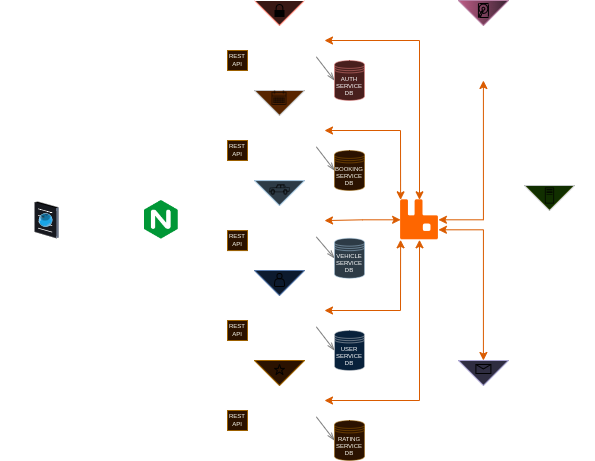

The diagram above was exported from draw.io. Its source (the exported page's mxGraphModel, read from the mxfile embedded in the PNG):
<mxGraphModel dx="941" dy="554" grid="1" gridSize="10" guides="1" tooltips="1" connect="1" arrows="1" fold="1" page="1" pageScale="1" pageWidth="827" pageHeight="1169" math="0" shadow="0">
  <root>
    <mxCell id="0" />
    <mxCell id="1" parent="0" />
    <mxCell id="Ii1EV9fzqYr67-uCizYY-13" value="" style="group;fillColor=none;strokeColor=none;" vertex="1" connectable="0" parent="1">
      <mxGeometry x="400" y="330" width="90" height="80" as="geometry" />
    </mxCell>
    <mxCell id="Ii1EV9fzqYr67-uCizYY-1" value="USER SERVICE" style="shape=hexagon;perimeter=hexagonPerimeter2;whiteSpace=wrap;html=1;fixedSize=1;fillColor=none;" vertex="1" parent="Ii1EV9fzqYr67-uCizYY-13">
      <mxGeometry width="90" height="80" as="geometry" />
    </mxCell>
    <mxCell id="Ii1EV9fzqYr67-uCizYY-12" value="" style="triangle;whiteSpace=wrap;html=1;rotation=90;fillColor=#dae8fc;strokeColor=#6c8ebf;" vertex="1" parent="Ii1EV9fzqYr67-uCizYY-13">
      <mxGeometry x="32.5" y="-12.5" width="25" height="50" as="geometry" />
    </mxCell>
    <mxCell id="Ii1EV9fzqYr67-uCizYY-15" value="" style="shape=actor;whiteSpace=wrap;html=1;fillColor=none;strokeColor=#FFFFFF;" vertex="1" parent="Ii1EV9fzqYr67-uCizYY-13">
      <mxGeometry x="40" y="3" width="10" height="13" as="geometry" />
    </mxCell>
    <mxCell id="Ii1EV9fzqYr67-uCizYY-75" value="REST&lt;br style=&quot;font-size: 6px;&quot;&gt;API" style="rounded=0;whiteSpace=wrap;html=1;fontSize=6;fillColor=#ffe6cc;strokeColor=#d79b00;" vertex="1" parent="Ii1EV9fzqYr67-uCizYY-13">
      <mxGeometry x="-7" y="50" width="20" height="20" as="geometry" />
    </mxCell>
    <mxCell id="Ii1EV9fzqYr67-uCizYY-16" value="" style="group;fillColor=none;strokeWidth=3;" vertex="1" connectable="0" parent="1">
      <mxGeometry x="670" y="245" width="90" height="80" as="geometry" />
    </mxCell>
    <mxCell id="Ii1EV9fzqYr67-uCizYY-17" value="EUREKA SERVER" style="shape=hexagon;perimeter=hexagonPerimeter2;whiteSpace=wrap;html=1;fixedSize=1;fillColor=none;" vertex="1" parent="Ii1EV9fzqYr67-uCizYY-16">
      <mxGeometry width="90" height="80" as="geometry" />
    </mxCell>
    <mxCell id="Ii1EV9fzqYr67-uCizYY-18" value="" style="triangle;whiteSpace=wrap;html=1;rotation=90;fillColor=#cdeb8b;strokeColor=#36393d;" vertex="1" parent="Ii1EV9fzqYr67-uCizYY-16">
      <mxGeometry x="32.5" y="-12.5" width="25" height="50" as="geometry" />
    </mxCell>
    <mxCell id="Ii1EV9fzqYr67-uCizYY-20" value="" style="sketch=0;outlineConnect=0;fillColor=default;dashed=0;verticalLabelPosition=bottom;verticalAlign=top;align=center;html=1;fontSize=12;fontStyle=0;aspect=fixed;pointerEvents=1;shape=mxgraph.aws4.traditional_server;strokeColor=#FF8000;strokeWidth=1;" vertex="1" parent="Ii1EV9fzqYr67-uCizYY-16">
      <mxGeometry x="40.379999999999995" y="2" width="9.23" height="16" as="geometry" />
    </mxCell>
    <mxCell id="Ii1EV9fzqYr67-uCizYY-22" value="" style="group;fillColor=none;" vertex="1" connectable="0" parent="1">
      <mxGeometry x="400" y="150" width="90" height="80" as="geometry" />
    </mxCell>
    <mxCell id="Ii1EV9fzqYr67-uCizYY-23" value="BOOKING SERVICE" style="shape=hexagon;perimeter=hexagonPerimeter2;whiteSpace=wrap;html=1;fixedSize=1;fillColor=none;" vertex="1" parent="Ii1EV9fzqYr67-uCizYY-22">
      <mxGeometry width="90" height="80" as="geometry" />
    </mxCell>
    <mxCell id="Ii1EV9fzqYr67-uCizYY-24" value="" style="triangle;whiteSpace=wrap;html=1;rotation=90;fillColor=#ffcc99;strokeColor=#36393d;" vertex="1" parent="Ii1EV9fzqYr67-uCizYY-22">
      <mxGeometry x="32.5" y="-12.5" width="25" height="50" as="geometry" />
    </mxCell>
    <mxCell id="Ii1EV9fzqYr67-uCizYY-27" value="" style="shape=image;html=1;verticalAlign=top;verticalLabelPosition=bottom;labelBackgroundColor=#ffffff;imageAspect=0;aspect=fixed;image=https://cdn2.iconfinder.com/data/icons/essential-web-4/50/calendar-month-day-booking-date-128.png" vertex="1" parent="Ii1EV9fzqYr67-uCizYY-22">
      <mxGeometry x="37.5" width="15" height="15" as="geometry" />
    </mxCell>
    <mxCell id="Ii1EV9fzqYr67-uCizYY-76" value="REST&lt;br style=&quot;font-size: 6px;&quot;&gt;API" style="rounded=0;whiteSpace=wrap;html=1;fontSize=6;fillColor=#ffe6cc;strokeColor=#d79b00;" vertex="1" parent="Ii1EV9fzqYr67-uCizYY-22">
      <mxGeometry x="-7" y="50" width="20" height="20" as="geometry" />
    </mxCell>
    <mxCell id="Ii1EV9fzqYr67-uCizYY-28" value="" style="group;fillColor=none;" vertex="1" connectable="0" parent="1">
      <mxGeometry x="603.91" y="420" width="90" height="80" as="geometry" />
    </mxCell>
    <mxCell id="Ii1EV9fzqYr67-uCizYY-29" value="&amp;nbsp;MAIL&amp;nbsp; SERVICE" style="shape=hexagon;perimeter=hexagonPerimeter2;whiteSpace=wrap;html=1;fixedSize=1;fillColor=none;" vertex="1" parent="Ii1EV9fzqYr67-uCizYY-28">
      <mxGeometry width="90" height="80" as="geometry" />
    </mxCell>
    <mxCell id="Ii1EV9fzqYr67-uCizYY-30" value="" style="triangle;whiteSpace=wrap;html=1;rotation=90;fillColor=#d0cee2;strokeColor=#56517e;" vertex="1" parent="Ii1EV9fzqYr67-uCizYY-28">
      <mxGeometry x="32.5" y="-12.5" width="25" height="50" as="geometry" />
    </mxCell>
    <mxCell id="Ii1EV9fzqYr67-uCizYY-33" value="" style="verticalLabelPosition=bottom;shadow=0;dashed=0;align=center;html=1;verticalAlign=top;strokeWidth=1;shape=mxgraph.mockup.misc.mail2;fillColor=none;strokeColor=#FFFFFF;" vertex="1" parent="Ii1EV9fzqYr67-uCizYY-28">
      <mxGeometry x="37.5" y="4" width="15" height="9" as="geometry" />
    </mxCell>
    <mxCell id="Ii1EV9fzqYr67-uCizYY-35" value="" style="group;fillColor=none;" vertex="1" connectable="0" parent="1">
      <mxGeometry x="400" y="420" width="90" height="80" as="geometry" />
    </mxCell>
    <mxCell id="Ii1EV9fzqYr67-uCizYY-36" value="RATING SERVICE" style="shape=hexagon;perimeter=hexagonPerimeter2;whiteSpace=wrap;html=1;fixedSize=1;fillColor=none;" vertex="1" parent="Ii1EV9fzqYr67-uCizYY-35">
      <mxGeometry width="90" height="80" as="geometry" />
    </mxCell>
    <mxCell id="Ii1EV9fzqYr67-uCizYY-37" value="" style="triangle;whiteSpace=wrap;html=1;rotation=90;fillColor=#ffe6cc;strokeColor=#d79b00;" vertex="1" parent="Ii1EV9fzqYr67-uCizYY-35">
      <mxGeometry x="32.5" y="-12.5" width="25" height="50" as="geometry" />
    </mxCell>
    <mxCell id="Ii1EV9fzqYr67-uCizYY-39" value="" style="html=1;verticalLabelPosition=bottom;align=center;labelBackgroundColor=#ffffff;verticalAlign=top;strokeWidth=1;shadow=0;dashed=0;shape=mxgraph.ios7.icons.star;fillColor=none;strokeColor=#FFFFFF;" vertex="1" parent="Ii1EV9fzqYr67-uCizYY-35">
      <mxGeometry x="40" y="4" width="10" height="10" as="geometry" />
    </mxCell>
    <mxCell id="Ii1EV9fzqYr67-uCizYY-78" value="REST&lt;br style=&quot;font-size: 6px;&quot;&gt;API" style="rounded=0;whiteSpace=wrap;html=1;fontSize=6;fillColor=#ffe6cc;strokeColor=#d79b00;" vertex="1" parent="Ii1EV9fzqYr67-uCizYY-35">
      <mxGeometry x="-7" y="50" width="20" height="20" as="geometry" />
    </mxCell>
    <mxCell id="Ii1EV9fzqYr67-uCizYY-40" value="" style="group;fillColor=none;" vertex="1" connectable="0" parent="1">
      <mxGeometry x="400" y="60" width="90" height="80" as="geometry" />
    </mxCell>
    <mxCell id="Ii1EV9fzqYr67-uCizYY-42" value="" style="triangle;whiteSpace=wrap;html=1;rotation=90;fillColor=#fad9d5;strokeColor=#ae4132;" vertex="1" parent="Ii1EV9fzqYr67-uCizYY-40">
      <mxGeometry x="32.5" y="-12.5" width="25" height="50" as="geometry" />
    </mxCell>
    <mxCell id="Ii1EV9fzqYr67-uCizYY-52" value="" style="html=1;verticalLabelPosition=bottom;align=center;labelBackgroundColor=#ffffff;verticalAlign=top;strokeWidth=1;strokeColor=#FFFFFF;shadow=0;dashed=0;shape=mxgraph.ios7.icons.locked;" vertex="1" parent="Ii1EV9fzqYr67-uCizYY-40">
      <mxGeometry x="40.5" y="4" width="9" height="12" as="geometry" />
    </mxCell>
    <mxCell id="Ii1EV9fzqYr67-uCizYY-81" value="" style="group" vertex="1" connectable="0" parent="Ii1EV9fzqYr67-uCizYY-40">
      <mxGeometry x="-7" width="97" height="80" as="geometry" />
    </mxCell>
    <mxCell id="Ii1EV9fzqYr67-uCizYY-41" value="AUTH SERVICE" style="shape=hexagon;perimeter=hexagonPerimeter2;whiteSpace=wrap;html=1;fixedSize=1;fillColor=none;" vertex="1" parent="Ii1EV9fzqYr67-uCizYY-81">
      <mxGeometry x="7" width="90" height="80" as="geometry" />
    </mxCell>
    <mxCell id="Ii1EV9fzqYr67-uCizYY-74" value="REST&lt;br style=&quot;font-size: 6px;&quot;&gt;API" style="rounded=0;whiteSpace=wrap;html=1;fontSize=6;fillColor=#ffe6cc;strokeColor=#d79b00;" vertex="1" parent="Ii1EV9fzqYr67-uCizYY-81">
      <mxGeometry y="50" width="20" height="20" as="geometry" />
    </mxCell>
    <mxCell id="Ii1EV9fzqYr67-uCizYY-44" value="" style="group;fillColor=none;" vertex="1" connectable="0" parent="1">
      <mxGeometry x="400" y="240.08" width="90" height="80" as="geometry" />
    </mxCell>
    <mxCell id="Ii1EV9fzqYr67-uCizYY-80" value="" style="group" vertex="1" connectable="0" parent="Ii1EV9fzqYr67-uCizYY-44">
      <mxGeometry x="-7" y="-1.7763568394002505e-15" width="97" height="80" as="geometry" />
    </mxCell>
    <mxCell id="Ii1EV9fzqYr67-uCizYY-45" value="VEHICLE SERVICE" style="shape=hexagon;perimeter=hexagonPerimeter2;whiteSpace=wrap;html=1;fixedSize=1;fillColor=none;" vertex="1" parent="Ii1EV9fzqYr67-uCizYY-80">
      <mxGeometry x="7" y="1.7763568394002505e-15" width="90" height="80" as="geometry" />
    </mxCell>
    <mxCell id="Ii1EV9fzqYr67-uCizYY-46" value="" style="triangle;whiteSpace=wrap;html=1;rotation=90;fillColor=#bac8d3;strokeColor=#23445d;" vertex="1" parent="Ii1EV9fzqYr67-uCizYY-80">
      <mxGeometry x="39.5" y="-12.499999999999998" width="25" height="50" as="geometry" />
    </mxCell>
    <mxCell id="Ii1EV9fzqYr67-uCizYY-51" value="" style="shape=mxgraph.signs.transportation.car_2;html=1;pointerEvents=1;fillColor=none;verticalLabelPosition=bottom;verticalAlign=top;align=center;strokeWidth=0.5;strokeColor=#FFFFFF;" vertex="1" parent="Ii1EV9fzqYr67-uCizYY-80">
      <mxGeometry x="42" y="4.000000000000002" width="20" height="10" as="geometry" />
    </mxCell>
    <mxCell id="Ii1EV9fzqYr67-uCizYY-77" value="REST&lt;br style=&quot;font-size: 6px;&quot;&gt;API" style="rounded=0;whiteSpace=wrap;html=1;fontSize=6;fillColor=#ffe6cc;strokeColor=#d79b00;" vertex="1" parent="Ii1EV9fzqYr67-uCizYY-80">
      <mxGeometry y="50" width="20" height="20" as="geometry" />
    </mxCell>
    <mxCell id="Ii1EV9fzqYr67-uCizYY-48" value="" style="group;fillColor=none;" vertex="1" connectable="0" parent="1">
      <mxGeometry x="603.91" y="60" width="90" height="80" as="geometry" />
    </mxCell>
    <mxCell id="Ii1EV9fzqYr67-uCizYY-49" value="STORAGE SERVICE" style="shape=hexagon;perimeter=hexagonPerimeter2;whiteSpace=wrap;html=1;fixedSize=1;fillColor=none;" vertex="1" parent="Ii1EV9fzqYr67-uCizYY-48">
      <mxGeometry width="90" height="80" as="geometry" />
    </mxCell>
    <mxCell id="Ii1EV9fzqYr67-uCizYY-50" value="" style="triangle;whiteSpace=wrap;html=1;rotation=90;fillColor=#e6d0de;strokeColor=#996185;gradientColor=#d5739d;" vertex="1" parent="Ii1EV9fzqYr67-uCizYY-48">
      <mxGeometry x="32.5" y="-12.5" width="25" height="50" as="geometry" />
    </mxCell>
    <mxCell id="Ii1EV9fzqYr67-uCizYY-53" value="" style="sketch=0;pointerEvents=1;shadow=0;dashed=0;html=1;fillColor=none;labelPosition=center;verticalLabelPosition=bottom;verticalAlign=top;outlineConnect=0;align=center;shape=mxgraph.office.devices.hard_disk;strokeColor=#FFFFFF;" vertex="1" parent="Ii1EV9fzqYr67-uCizYY-48">
      <mxGeometry x="40" y="3" width="10" height="14" as="geometry" />
    </mxCell>
    <mxCell id="Ii1EV9fzqYr67-uCizYY-82" style="edgeStyle=orthogonalEdgeStyle;rounded=0;orthogonalLoop=1;jettySize=auto;html=1;exitX=0.5;exitY=0;exitDx=0;exitDy=0;entryX=0;entryY=0.5;entryDx=0;entryDy=0;" edge="1" parent="1" source="Ii1EV9fzqYr67-uCizYY-57" target="Ii1EV9fzqYr67-uCizYY-74">
      <mxGeometry relative="1" as="geometry" />
    </mxCell>
    <mxCell id="Ii1EV9fzqYr67-uCizYY-83" style="edgeStyle=orthogonalEdgeStyle;rounded=0;orthogonalLoop=1;jettySize=auto;html=1;exitX=0.5;exitY=1;exitDx=0;exitDy=0;entryX=0;entryY=0.5;entryDx=0;entryDy=0;" edge="1" parent="1" source="Ii1EV9fzqYr67-uCizYY-57" target="Ii1EV9fzqYr67-uCizYY-78">
      <mxGeometry relative="1" as="geometry" />
    </mxCell>
    <mxCell id="Ii1EV9fzqYr67-uCizYY-84" style="edgeStyle=orthogonalEdgeStyle;rounded=0;orthogonalLoop=1;jettySize=auto;html=1;exitX=1;exitY=0.75;exitDx=0;exitDy=0;entryX=0;entryY=0.5;entryDx=0;entryDy=0;" edge="1" parent="1" source="Ii1EV9fzqYr67-uCizYY-57" target="Ii1EV9fzqYr67-uCizYY-75">
      <mxGeometry relative="1" as="geometry">
        <Array as="points">
          <mxPoint x="360" y="289" />
          <mxPoint x="360" y="390" />
        </Array>
      </mxGeometry>
    </mxCell>
    <mxCell id="Ii1EV9fzqYr67-uCizYY-85" style="edgeStyle=orthogonalEdgeStyle;rounded=0;orthogonalLoop=1;jettySize=auto;html=1;exitX=1;exitY=0.25;exitDx=0;exitDy=0;entryX=0;entryY=0.5;entryDx=0;entryDy=0;" edge="1" parent="1" source="Ii1EV9fzqYr67-uCizYY-57" target="Ii1EV9fzqYr67-uCizYY-76">
      <mxGeometry relative="1" as="geometry">
        <Array as="points">
          <mxPoint x="360" y="270" />
          <mxPoint x="360" y="210" />
        </Array>
      </mxGeometry>
    </mxCell>
    <mxCell id="Ii1EV9fzqYr67-uCizYY-87" style="edgeStyle=orthogonalEdgeStyle;rounded=0;orthogonalLoop=1;jettySize=auto;html=1;entryX=0;entryY=0.5;entryDx=0;entryDy=0;" edge="1" parent="1" source="Ii1EV9fzqYr67-uCizYY-57" target="Ii1EV9fzqYr67-uCizYY-77">
      <mxGeometry relative="1" as="geometry">
        <Array as="points">
          <mxPoint x="370" y="279" />
          <mxPoint x="370" y="300" />
        </Array>
      </mxGeometry>
    </mxCell>
    <mxCell id="Ii1EV9fzqYr67-uCizYY-57" value="" style="shape=image;imageAspect=0;aspect=fixed;verticalLabelPosition=bottom;verticalAlign=top;image=https://static-00.iconduck.com/assets.00/file-type-nginx-icon-1793x2048-yt5u3fm7.png;" vertex="1" parent="1">
      <mxGeometry x="310" y="260" width="33.75" height="38.57" as="geometry" />
    </mxCell>
    <mxCell id="Ii1EV9fzqYr67-uCizYY-73" style="edgeStyle=orthogonalEdgeStyle;rounded=0;orthogonalLoop=1;jettySize=auto;html=1;entryX=0;entryY=0.5;entryDx=0;entryDy=0;" edge="1" parent="1" source="Ii1EV9fzqYr67-uCizYY-72" target="Ii1EV9fzqYr67-uCizYY-57">
      <mxGeometry relative="1" as="geometry" />
    </mxCell>
    <mxCell id="Ii1EV9fzqYr67-uCizYY-72" value="FRONTEND APP" style="verticalLabelPosition=bottom;sketch=0;aspect=fixed;html=1;verticalAlign=top;strokeColor=none;align=center;outlineConnect=0;shape=mxgraph.citrix.browser;" vertex="1" parent="1">
      <mxGeometry x="200" y="260.81" width="24.22" height="36.97" as="geometry" />
    </mxCell>
    <mxCell id="Ii1EV9fzqYr67-uCizYY-92" style="edgeStyle=orthogonalEdgeStyle;rounded=0;orthogonalLoop=1;jettySize=auto;html=1;entryX=1;entryY=0.5;entryDx=0;entryDy=0;startArrow=classic;startFill=1;strokeColor=#FF8000;" edge="1" parent="1" source="Ii1EV9fzqYr67-uCizYY-89" target="Ii1EV9fzqYr67-uCizYY-45">
      <mxGeometry relative="1" as="geometry" />
    </mxCell>
    <mxCell id="Ii1EV9fzqYr67-uCizYY-94" style="rounded=0;orthogonalLoop=1;jettySize=auto;html=1;exitX=0;exitY=0;exitDx=0;exitDy=0;entryX=1;entryY=0.5;entryDx=0;entryDy=0;startArrow=classic;startFill=1;strokeColor=#FF8000;" edge="1" parent="1" source="Ii1EV9fzqYr67-uCizYY-89" target="Ii1EV9fzqYr67-uCizYY-23">
      <mxGeometry relative="1" as="geometry">
        <Array as="points">
          <mxPoint x="566" y="190" />
        </Array>
      </mxGeometry>
    </mxCell>
    <mxCell id="Ii1EV9fzqYr67-uCizYY-102" style="rounded=0;orthogonalLoop=1;jettySize=auto;html=1;exitX=0;exitY=1;exitDx=0;exitDy=0;entryX=1;entryY=0.5;entryDx=0;entryDy=0;startArrow=classic;startFill=1;strokeColor=#FF8000;" edge="1" parent="1" source="Ii1EV9fzqYr67-uCizYY-89" target="Ii1EV9fzqYr67-uCizYY-1">
      <mxGeometry relative="1" as="geometry">
        <Array as="points">
          <mxPoint x="566" y="370" />
        </Array>
      </mxGeometry>
    </mxCell>
    <mxCell id="Ii1EV9fzqYr67-uCizYY-128" style="edgeStyle=orthogonalEdgeStyle;rounded=0;orthogonalLoop=1;jettySize=auto;html=1;exitX=1;exitY=0.5;exitDx=0;exitDy=0;entryX=0.5;entryY=1;entryDx=0;entryDy=0;strokeColor=#FF8000;startArrow=classic;startFill=1;" edge="1" parent="1" source="Ii1EV9fzqYr67-uCizYY-89" target="Ii1EV9fzqYr67-uCizYY-49">
      <mxGeometry relative="1" as="geometry" />
    </mxCell>
    <mxCell id="Ii1EV9fzqYr67-uCizYY-129" style="edgeStyle=orthogonalEdgeStyle;rounded=0;orthogonalLoop=1;jettySize=auto;html=1;exitX=1;exitY=0.75;exitDx=0;exitDy=0;entryX=0;entryY=0.5;entryDx=0;entryDy=0;startArrow=classic;startFill=1;strokeColor=#FF8000;" edge="1" parent="1" source="Ii1EV9fzqYr67-uCizYY-89" target="Ii1EV9fzqYr67-uCizYY-30">
      <mxGeometry relative="1" as="geometry" />
    </mxCell>
    <mxCell id="Ii1EV9fzqYr67-uCizYY-89" value="" style="shape=image;imageAspect=0;aspect=fixed;verticalLabelPosition=bottom;verticalAlign=top;image=https://static-00.iconduck.com/assets.00/rabbitmq-icon-484x512-s9lfaapn.png;" vertex="1" parent="1">
      <mxGeometry x="566.1" y="259.3" width="37.81" height="40" as="geometry" />
    </mxCell>
    <mxCell id="Ii1EV9fzqYr67-uCizYY-107" value="RATING&lt;br style=&quot;font-size: 6px;&quot;&gt;SERVICE&lt;br style=&quot;font-size: 6px;&quot;&gt;DB" style="shape=datastore;whiteSpace=wrap;html=1;fillColor=#ffe6cc;strokeColor=#d79b00;strokeWidth=0.5;fontSize=6;" vertex="1" parent="1">
      <mxGeometry x="500" y="480" width="30" height="40" as="geometry" />
    </mxCell>
    <mxCell id="Ii1EV9fzqYr67-uCizYY-116" value="USER&lt;br&gt;SERVICE&lt;br style=&quot;font-size: 6px;&quot;&gt;DB" style="shape=datastore;whiteSpace=wrap;html=1;fillColor=#cce5ff;strokeColor=#36393d;strokeWidth=0.5;fontSize=6;" vertex="1" parent="1">
      <mxGeometry x="500" y="390" width="30" height="40" as="geometry" />
    </mxCell>
    <mxCell id="Ii1EV9fzqYr67-uCizYY-117" value="VEHICLE&lt;br style=&quot;font-size: 6px;&quot;&gt;SERVICE&lt;br style=&quot;font-size: 6px;&quot;&gt;DB" style="shape=datastore;whiteSpace=wrap;html=1;fillColor=#bac8d3;strokeColor=#23445d;strokeWidth=0.5;fontSize=6;" vertex="1" parent="1">
      <mxGeometry x="500" y="297.78" width="30" height="40" as="geometry" />
    </mxCell>
    <mxCell id="Ii1EV9fzqYr67-uCizYY-118" value="AUTH&lt;br style=&quot;font-size: 6px;&quot;&gt;SERVICE&lt;br style=&quot;font-size: 6px;&quot;&gt;DB" style="shape=datastore;whiteSpace=wrap;html=1;fillColor=#f8cecc;strokeColor=#b85450;strokeWidth=0.5;fontSize=6;fontColor=#000000;horizontal=1;spacingTop=0;" vertex="1" parent="1">
      <mxGeometry x="500" y="120" width="30" height="40" as="geometry" />
    </mxCell>
    <mxCell id="Ii1EV9fzqYr67-uCizYY-119" value="BOOKING&lt;br style=&quot;font-size: 6px;&quot;&gt;SERVICE&lt;br style=&quot;font-size: 6px;&quot;&gt;DB" style="shape=datastore;whiteSpace=wrap;html=1;fillColor=#ffe6cc;strokeColor=#d79b00;strokeWidth=0.5;fontSize=6;fontColor=#000000;" vertex="1" parent="1">
      <mxGeometry x="500" y="210" width="30" height="40" as="geometry" />
    </mxCell>
    <mxCell id="Ii1EV9fzqYr67-uCizYY-120" style="edgeStyle=orthogonalEdgeStyle;rounded=0;orthogonalLoop=1;jettySize=auto;html=1;entryX=0.5;entryY=1;entryDx=0;entryDy=0;startArrow=classic;startFill=1;strokeColor=#FF8000;" edge="1" parent="1" source="Ii1EV9fzqYr67-uCizYY-36" target="Ii1EV9fzqYr67-uCizYY-89">
      <mxGeometry relative="1" as="geometry" />
    </mxCell>
    <mxCell id="Ii1EV9fzqYr67-uCizYY-121" style="edgeStyle=orthogonalEdgeStyle;rounded=0;orthogonalLoop=1;jettySize=auto;html=1;startArrow=classic;startFill=1;strokeColor=#FF8000;" edge="1" parent="1" source="Ii1EV9fzqYr67-uCizYY-41" target="Ii1EV9fzqYr67-uCizYY-89">
      <mxGeometry relative="1" as="geometry" />
    </mxCell>
    <mxCell id="Ii1EV9fzqYr67-uCizYY-123" style="rounded=0;orthogonalLoop=1;jettySize=auto;html=1;exitX=1;exitY=0.75;exitDx=0;exitDy=0;entryX=0;entryY=0.5;entryDx=0;entryDy=0;endArrow=openThin;endFill=0;strokeColor=#808080;" edge="1" parent="1" source="Ii1EV9fzqYr67-uCizYY-36" target="Ii1EV9fzqYr67-uCizYY-107">
      <mxGeometry relative="1" as="geometry" />
    </mxCell>
    <mxCell id="Ii1EV9fzqYr67-uCizYY-124" style="rounded=0;orthogonalLoop=1;jettySize=auto;html=1;exitX=1;exitY=0.75;exitDx=0;exitDy=0;entryX=0;entryY=0.5;entryDx=0;entryDy=0;endArrow=openThin;endFill=0;strokeColor=#808080;" edge="1" parent="1" source="Ii1EV9fzqYr67-uCizYY-1" target="Ii1EV9fzqYr67-uCizYY-116">
      <mxGeometry relative="1" as="geometry" />
    </mxCell>
    <mxCell id="Ii1EV9fzqYr67-uCizYY-125" style="rounded=0;orthogonalLoop=1;jettySize=auto;html=1;exitX=1;exitY=0.75;exitDx=0;exitDy=0;entryX=0;entryY=0.5;entryDx=0;entryDy=0;endArrow=openThin;endFill=0;strokeColor=#808080;" edge="1" parent="1" source="Ii1EV9fzqYr67-uCizYY-45" target="Ii1EV9fzqYr67-uCizYY-117">
      <mxGeometry relative="1" as="geometry" />
    </mxCell>
    <mxCell id="Ii1EV9fzqYr67-uCizYY-126" style="rounded=0;orthogonalLoop=1;jettySize=auto;html=1;exitX=1;exitY=0.75;exitDx=0;exitDy=0;entryX=0;entryY=0.5;entryDx=0;entryDy=0;endArrow=openThin;endFill=0;strokeColor=#808080;" edge="1" parent="1" source="Ii1EV9fzqYr67-uCizYY-23" target="Ii1EV9fzqYr67-uCizYY-119">
      <mxGeometry relative="1" as="geometry" />
    </mxCell>
    <mxCell id="Ii1EV9fzqYr67-uCizYY-127" style="rounded=0;orthogonalLoop=1;jettySize=auto;html=1;exitX=1;exitY=0.75;exitDx=0;exitDy=0;entryX=0;entryY=0.5;entryDx=0;entryDy=0;strokeColor=#808080;endArrow=openThin;endFill=0;" edge="1" parent="1" source="Ii1EV9fzqYr67-uCizYY-41" target="Ii1EV9fzqYr67-uCizYY-118">
      <mxGeometry relative="1" as="geometry" />
    </mxCell>
  </root>
</mxGraphModel>